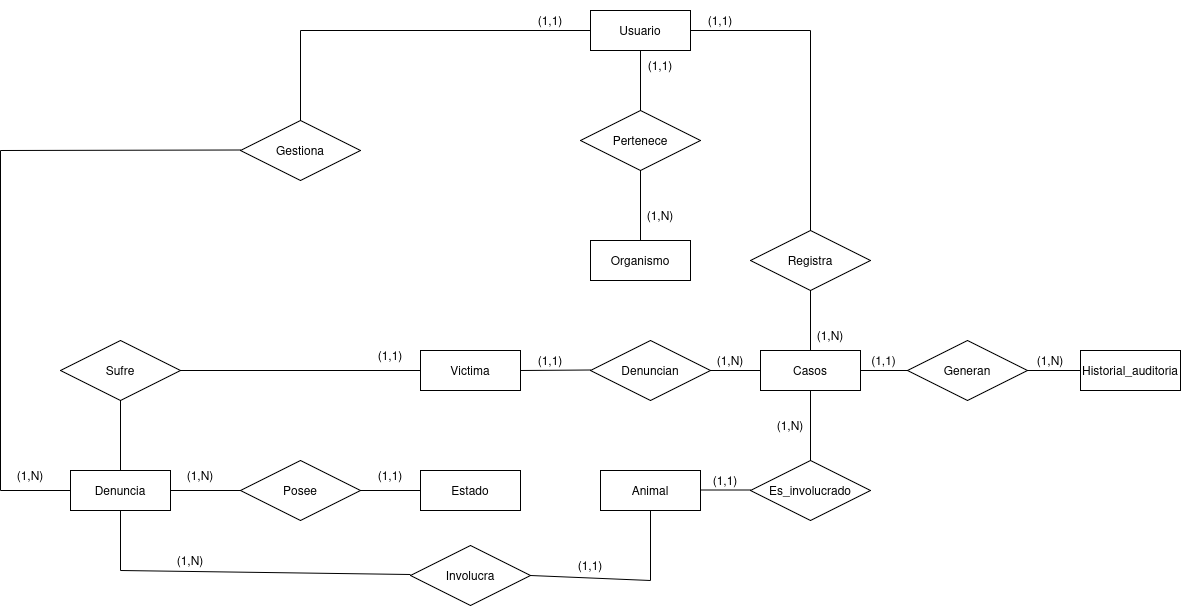

The diagram above was exported from draw.io. Its source (the exported page's mxGraphModel, read from the mxfile embedded in the PNG):
<mxGraphModel dx="1999" dy="769" grid="1" gridSize="10" guides="1" tooltips="1" connect="1" arrows="1" fold="1" page="1" pageScale="1" pageWidth="827" pageHeight="1169" math="0" shadow="0">
  <root>
    <mxCell id="0" />
    <mxCell id="1" parent="0" />
    <mxCell id="DGyNwRTy6KJIINzEZetx-1" parent="1" style="whiteSpace=wrap;html=1;align=center;" value="Organismo" vertex="1">
      <mxGeometry height="40" width="100" x="390" y="250" as="geometry" />
    </mxCell>
    <mxCell id="DGyNwRTy6KJIINzEZetx-2" parent="1" style="whiteSpace=wrap;html=1;align=center;" value="Usuario" vertex="1">
      <mxGeometry height="40" width="100" x="390" y="20" as="geometry" />
    </mxCell>
    <mxCell id="DGyNwRTy6KJIINzEZetx-3" edge="1" parent="1" style="endArrow=none;html=1;rounded=0;entryX=0.5;entryY=1;entryDx=0;entryDy=0;" target="DGyNwRTy6KJIINzEZetx-2" value="">
      <mxGeometry height="50" relative="1" width="50" as="geometry">
        <mxPoint x="440" y="120" as="sourcePoint" />
        <mxPoint x="440" y="90" as="targetPoint" />
      </mxGeometry>
    </mxCell>
    <mxCell id="DGyNwRTy6KJIINzEZetx-4" parent="1" style="shape=rhombus;perimeter=rhombusPerimeter;whiteSpace=wrap;html=1;align=center;" value="Pertenece" vertex="1">
      <mxGeometry height="60" width="120" x="380" y="120" as="geometry" />
    </mxCell>
    <mxCell id="DGyNwRTy6KJIINzEZetx-5" edge="1" parent="1" source="DGyNwRTy6KJIINzEZetx-1" style="endArrow=none;html=1;rounded=0;entryX=0.5;entryY=1;entryDx=0;entryDy=0;exitX=0.5;exitY=0;exitDx=0;exitDy=0;" target="DGyNwRTy6KJIINzEZetx-4" value="">
      <mxGeometry height="50" relative="1" width="50" as="geometry">
        <mxPoint x="400" y="230" as="sourcePoint" />
        <mxPoint x="450" y="180" as="targetPoint" />
      </mxGeometry>
    </mxCell>
    <mxCell id="DGyNwRTy6KJIINzEZetx-6" parent="1" style="shape=rhombus;perimeter=rhombusPerimeter;whiteSpace=wrap;html=1;align=center;" value="Registra" vertex="1">
      <mxGeometry height="60" width="120" x="550" y="240" as="geometry" />
    </mxCell>
    <mxCell id="DGyNwRTy6KJIINzEZetx-7" edge="1" parent="1" style="endArrow=none;html=1;rounded=0;entryX=0.5;entryY=0;entryDx=0;entryDy=0;" target="DGyNwRTy6KJIINzEZetx-6" value="">
      <mxGeometry height="50" relative="1" width="50" as="geometry">
        <mxPoint x="610" y="40" as="sourcePoint" />
        <mxPoint x="608" y="149.5" as="targetPoint" />
      </mxGeometry>
    </mxCell>
    <mxCell id="DGyNwRTy6KJIINzEZetx-8" edge="1" parent="1" source="DGyNwRTy6KJIINzEZetx-6" style="endArrow=none;html=1;rounded=0;exitX=0.5;exitY=1;exitDx=0;exitDy=0;" value="">
      <mxGeometry height="50" relative="1" width="50" as="geometry">
        <mxPoint x="620" y="350" as="sourcePoint" />
        <mxPoint x="610" y="360" as="targetPoint" />
      </mxGeometry>
    </mxCell>
    <mxCell id="DGyNwRTy6KJIINzEZetx-10" parent="1" style="whiteSpace=wrap;html=1;align=center;" value="Casos" vertex="1">
      <mxGeometry height="40" width="100" x="560" y="360" as="geometry" />
    </mxCell>
    <mxCell id="DGyNwRTy6KJIINzEZetx-12" edge="1" parent="1" style="endArrow=none;html=1;rounded=0;" value="">
      <mxGeometry relative="1" as="geometry">
        <mxPoint x="320" y="380" as="sourcePoint" />
        <mxPoint x="390" y="379.5" as="targetPoint" />
      </mxGeometry>
    </mxCell>
    <mxCell id="DGyNwRTy6KJIINzEZetx-13" parent="1" style="shape=rhombus;perimeter=rhombusPerimeter;whiteSpace=wrap;html=1;align=center;" value="Denuncian" vertex="1">
      <mxGeometry height="60" width="120" x="390" y="350" as="geometry" />
    </mxCell>
    <mxCell id="DGyNwRTy6KJIINzEZetx-14" edge="1" parent="1" source="DGyNwRTy6KJIINzEZetx-13" style="endArrow=none;html=1;rounded=0;entryX=0;entryY=0.5;entryDx=0;entryDy=0;exitX=1;exitY=0.5;exitDx=0;exitDy=0;" target="DGyNwRTy6KJIINzEZetx-10" value="">
      <mxGeometry relative="1" as="geometry">
        <mxPoint x="330" y="240" as="sourcePoint" />
        <mxPoint x="490" y="240" as="targetPoint" />
      </mxGeometry>
    </mxCell>
    <mxCell id="DGyNwRTy6KJIINzEZetx-15" parent="1" style="whiteSpace=wrap;html=1;align=center;" value="Animal" vertex="1">
      <mxGeometry height="40" width="100" x="400" y="480" as="geometry" />
    </mxCell>
    <mxCell id="DGyNwRTy6KJIINzEZetx-16" parent="1" style="shape=rhombus;perimeter=rhombusPerimeter;whiteSpace=wrap;html=1;align=center;" value="Es_involucrado" vertex="1">
      <mxGeometry height="60" width="120" x="550" y="470" as="geometry" />
    </mxCell>
    <mxCell id="DGyNwRTy6KJIINzEZetx-17" edge="1" parent="1" source="DGyNwRTy6KJIINzEZetx-16" style="endArrow=none;html=1;rounded=0;entryX=0.5;entryY=1;entryDx=0;entryDy=0;exitX=0.5;exitY=0;exitDx=0;exitDy=0;" target="DGyNwRTy6KJIINzEZetx-10" value="">
      <mxGeometry relative="1" as="geometry">
        <mxPoint x="480" y="430" as="sourcePoint" />
        <mxPoint x="640" y="430" as="targetPoint" />
      </mxGeometry>
    </mxCell>
    <mxCell id="DGyNwRTy6KJIINzEZetx-19" edge="1" parent="1" style="endArrow=none;html=1;rounded=0;" value="">
      <mxGeometry relative="1" as="geometry">
        <mxPoint x="500" y="499.5" as="sourcePoint" />
        <mxPoint x="550" y="499.5" as="targetPoint" />
      </mxGeometry>
    </mxCell>
    <mxCell id="DGyNwRTy6KJIINzEZetx-20" parent="1" style="whiteSpace=wrap;html=1;align=center;" value="Historial_auditoria" vertex="1">
      <mxGeometry height="40" width="100" x="880" y="360" as="geometry" />
    </mxCell>
    <mxCell id="DGyNwRTy6KJIINzEZetx-21" parent="1" style="shape=rhombus;perimeter=rhombusPerimeter;whiteSpace=wrap;html=1;align=center;" value="Generan" vertex="1">
      <mxGeometry height="60" width="120" x="707" y="350" as="geometry" />
    </mxCell>
    <mxCell id="DGyNwRTy6KJIINzEZetx-22" edge="1" parent="1" source="DGyNwRTy6KJIINzEZetx-10" style="endArrow=none;html=1;rounded=0;entryX=0;entryY=0.5;entryDx=0;entryDy=0;exitX=1;exitY=0.5;exitDx=0;exitDy=0;" target="DGyNwRTy6KJIINzEZetx-21" value="">
      <mxGeometry relative="1" as="geometry">
        <mxPoint x="450" y="330" as="sourcePoint" />
        <mxPoint x="610" y="330" as="targetPoint" />
      </mxGeometry>
    </mxCell>
    <mxCell id="DGyNwRTy6KJIINzEZetx-23" edge="1" parent="1" source="DGyNwRTy6KJIINzEZetx-21" style="endArrow=none;html=1;rounded=0;entryX=0;entryY=0.5;entryDx=0;entryDy=0;exitX=1;exitY=0.5;exitDx=0;exitDy=0;" target="DGyNwRTy6KJIINzEZetx-20" value="">
      <mxGeometry relative="1" as="geometry">
        <mxPoint x="740" y="330" as="sourcePoint" />
        <mxPoint x="900" y="330" as="targetPoint" />
      </mxGeometry>
    </mxCell>
    <mxCell id="DGyNwRTy6KJIINzEZetx-24" parent="1" style="text;html=1;whiteSpace=wrap;strokeColor=none;fillColor=none;align=center;verticalAlign=middle;rounded=0;" value="(1,1)" vertex="1">
      <mxGeometry height="30" width="60" x="430" y="60" as="geometry" />
    </mxCell>
    <mxCell id="DGyNwRTy6KJIINzEZetx-25" parent="1" style="text;html=1;whiteSpace=wrap;strokeColor=none;fillColor=none;align=center;verticalAlign=middle;rounded=0;" value="(1,N)" vertex="1">
      <mxGeometry height="30" width="60" x="430" y="210" as="geometry" />
    </mxCell>
    <mxCell id="DGyNwRTy6KJIINzEZetx-26" parent="1" style="whiteSpace=wrap;html=1;align=center;" value="Victima" vertex="1">
      <mxGeometry height="40" width="100" x="220" y="360" as="geometry" />
    </mxCell>
    <mxCell id="DGyNwRTy6KJIINzEZetx-27" parent="1" style="whiteSpace=wrap;html=1;align=center;" value="Denuncia" vertex="1">
      <mxGeometry height="40" width="100" x="-130" y="480" as="geometry" />
    </mxCell>
    <mxCell id="DGyNwRTy6KJIINzEZetx-28" parent="1" style="whiteSpace=wrap;html=1;align=center;" value="Estado" vertex="1">
      <mxGeometry height="40" width="100" x="220" y="480" as="geometry" />
    </mxCell>
    <mxCell id="DGyNwRTy6KJIINzEZetx-29" parent="1" style="shape=rhombus;perimeter=rhombusPerimeter;whiteSpace=wrap;html=1;align=center;" value="Posee" vertex="1">
      <mxGeometry height="60" width="120" x="40" y="470" as="geometry" />
    </mxCell>
    <mxCell id="DGyNwRTy6KJIINzEZetx-30" edge="1" parent="1" source="DGyNwRTy6KJIINzEZetx-28" style="endArrow=none;html=1;rounded=0;exitX=0;exitY=0.5;exitDx=0;exitDy=0;entryX=1;entryY=0.5;entryDx=0;entryDy=0;" target="DGyNwRTy6KJIINzEZetx-29" value="">
      <mxGeometry relative="1" as="geometry">
        <mxPoint x="510" y="490" as="sourcePoint" />
        <mxPoint x="670" y="490" as="targetPoint" />
      </mxGeometry>
    </mxCell>
    <mxCell id="DGyNwRTy6KJIINzEZetx-31" edge="1" parent="1" source="DGyNwRTy6KJIINzEZetx-29" style="endArrow=none;html=1;rounded=0;exitX=0;exitY=0.5;exitDx=0;exitDy=0;entryX=1;entryY=0.5;entryDx=0;entryDy=0;" target="DGyNwRTy6KJIINzEZetx-27" value="">
      <mxGeometry relative="1" as="geometry">
        <mxPoint x="380" y="719.5" as="sourcePoint" />
        <mxPoint x="540" y="719.5" as="targetPoint" />
      </mxGeometry>
    </mxCell>
    <mxCell id="DGyNwRTy6KJIINzEZetx-32" parent="1" style="shape=rhombus;perimeter=rhombusPerimeter;whiteSpace=wrap;html=1;align=center;" value="Sufre" vertex="1">
      <mxGeometry height="60" width="120" x="-140" y="350" as="geometry" />
    </mxCell>
    <mxCell id="DGyNwRTy6KJIINzEZetx-33" edge="1" parent="1" source="DGyNwRTy6KJIINzEZetx-32" style="endArrow=none;html=1;rounded=0;entryX=0;entryY=0.5;entryDx=0;entryDy=0;exitX=1;exitY=0.5;exitDx=0;exitDy=0;" target="DGyNwRTy6KJIINzEZetx-26" value="">
      <mxGeometry relative="1" as="geometry">
        <mxPoint x="40" y="390" as="sourcePoint" />
        <mxPoint x="200" y="390" as="targetPoint" />
      </mxGeometry>
    </mxCell>
    <mxCell id="DGyNwRTy6KJIINzEZetx-34" edge="1" parent="1" source="DGyNwRTy6KJIINzEZetx-32" style="endArrow=none;html=1;rounded=0;exitX=0.5;exitY=1;exitDx=0;exitDy=0;entryX=0.5;entryY=0;entryDx=0;entryDy=0;" target="DGyNwRTy6KJIINzEZetx-27" value="">
      <mxGeometry relative="1" as="geometry">
        <mxPoint x="150" y="490" as="sourcePoint" />
        <mxPoint x="310" y="490" as="targetPoint" />
      </mxGeometry>
    </mxCell>
    <mxCell id="DGyNwRTy6KJIINzEZetx-35" parent="1" style="shape=rhombus;perimeter=rhombusPerimeter;whiteSpace=wrap;html=1;align=center;" value="Involucra" vertex="1">
      <mxGeometry height="60" width="120" x="210" y="555" as="geometry" />
    </mxCell>
    <mxCell id="DGyNwRTy6KJIINzEZetx-36" edge="1" parent="1" source="DGyNwRTy6KJIINzEZetx-15" style="endArrow=none;html=1;rounded=0;exitX=0.5;exitY=1;exitDx=0;exitDy=0;" value="">
      <mxGeometry relative="1" as="geometry">
        <mxPoint x="190" y="570" as="sourcePoint" />
        <mxPoint x="450" y="590" as="targetPoint" />
      </mxGeometry>
    </mxCell>
    <mxCell id="DGyNwRTy6KJIINzEZetx-37" edge="1" parent="1" source="DGyNwRTy6KJIINzEZetx-35" style="endArrow=none;html=1;rounded=0;exitX=1;exitY=0.5;exitDx=0;exitDy=0;" value="">
      <mxGeometry relative="1" as="geometry">
        <mxPoint x="360" y="610" as="sourcePoint" />
        <mxPoint x="450" y="590" as="targetPoint" />
      </mxGeometry>
    </mxCell>
    <mxCell id="DGyNwRTy6KJIINzEZetx-38" edge="1" parent="1" style="endArrow=none;html=1;rounded=0;" value="">
      <mxGeometry relative="1" as="geometry">
        <mxPoint x="-80" y="580" as="sourcePoint" />
        <mxPoint x="210" y="584" as="targetPoint" />
      </mxGeometry>
    </mxCell>
    <mxCell id="DGyNwRTy6KJIINzEZetx-39" edge="1" parent="1" source="DGyNwRTy6KJIINzEZetx-27" style="endArrow=none;html=1;rounded=0;exitX=0.5;exitY=1;exitDx=0;exitDy=0;" value="">
      <mxGeometry relative="1" as="geometry">
        <mxPoint x="-80" y="555" as="sourcePoint" />
        <mxPoint x="-80" y="580" as="targetPoint" />
      </mxGeometry>
    </mxCell>
    <mxCell id="DGyNwRTy6KJIINzEZetx-40" parent="1" style="shape=rhombus;perimeter=rhombusPerimeter;whiteSpace=wrap;html=1;align=center;" value="Gestiona" vertex="1">
      <mxGeometry height="60" width="120" x="40" y="130" as="geometry" />
    </mxCell>
    <mxCell id="DGyNwRTy6KJIINzEZetx-41" edge="1" parent="1" style="endArrow=none;html=1;rounded=0;entryX=0;entryY=0.5;entryDx=0;entryDy=0;" target="DGyNwRTy6KJIINzEZetx-2" value="">
      <mxGeometry relative="1" as="geometry">
        <mxPoint x="100" y="40" as="sourcePoint" />
        <mxPoint x="350" y="290" as="targetPoint" />
      </mxGeometry>
    </mxCell>
    <mxCell id="DGyNwRTy6KJIINzEZetx-42" edge="1" parent="1" style="endArrow=none;html=1;rounded=0;entryX=0.5;entryY=0;entryDx=0;entryDy=0;" target="DGyNwRTy6KJIINzEZetx-40" value="">
      <mxGeometry relative="1" as="geometry">
        <mxPoint x="100" y="40" as="sourcePoint" />
        <mxPoint x="90" y="50" as="targetPoint" />
      </mxGeometry>
    </mxCell>
    <mxCell id="DGyNwRTy6KJIINzEZetx-43" edge="1" parent="1" style="endArrow=none;html=1;rounded=0;" value="">
      <mxGeometry relative="1" as="geometry">
        <mxPoint x="-200" y="160" as="sourcePoint" />
        <mxPoint x="40" y="159.5" as="targetPoint" />
      </mxGeometry>
    </mxCell>
    <mxCell id="DGyNwRTy6KJIINzEZetx-44" edge="1" parent="1" style="endArrow=none;html=1;rounded=0;" value="">
      <mxGeometry relative="1" as="geometry">
        <mxPoint x="-200" y="500" as="sourcePoint" />
        <mxPoint x="-200" y="160" as="targetPoint" />
      </mxGeometry>
    </mxCell>
    <mxCell id="DGyNwRTy6KJIINzEZetx-45" edge="1" parent="1" source="DGyNwRTy6KJIINzEZetx-27" style="endArrow=none;html=1;rounded=0;exitX=0;exitY=0.5;exitDx=0;exitDy=0;" value="">
      <mxGeometry relative="1" as="geometry">
        <mxPoint x="70" y="320" as="sourcePoint" />
        <mxPoint x="-200" y="500" as="targetPoint" />
      </mxGeometry>
    </mxCell>
    <mxCell id="DGyNwRTy6KJIINzEZetx-46" edge="1" parent="1" style="endArrow=none;html=1;rounded=0;" value="">
      <mxGeometry relative="1" as="geometry">
        <mxPoint x="490" y="40" as="sourcePoint" />
        <mxPoint x="610" y="40" as="targetPoint" />
      </mxGeometry>
    </mxCell>
    <mxCell id="DGyNwRTy6KJIINzEZetx-47" parent="1" style="text;html=1;whiteSpace=wrap;strokeColor=none;fillColor=none;align=center;verticalAlign=middle;rounded=0;" value="(1,1)" vertex="1">
      <mxGeometry height="40" width="60" x="490" y="10" as="geometry" />
    </mxCell>
    <mxCell id="DGyNwRTy6KJIINzEZetx-48" parent="1" style="text;html=1;whiteSpace=wrap;strokeColor=none;fillColor=none;align=center;verticalAlign=middle;rounded=0;" value="(1,N)" vertex="1">
      <mxGeometry height="30" width="60" x="600" y="330" as="geometry" />
    </mxCell>
    <mxCell id="DGyNwRTy6KJIINzEZetx-49" parent="1" style="text;html=1;whiteSpace=wrap;strokeColor=none;fillColor=none;align=center;verticalAlign=middle;rounded=0;" value="(1,1)" vertex="1">
      <mxGeometry height="40" width="60" x="320" y="350" as="geometry" />
    </mxCell>
    <mxCell id="DGyNwRTy6KJIINzEZetx-50" parent="1" style="text;html=1;whiteSpace=wrap;strokeColor=none;fillColor=none;align=center;verticalAlign=middle;rounded=0;" value="(1,N)" vertex="1">
      <mxGeometry height="30" width="60" x="500" y="355" as="geometry" />
    </mxCell>
    <mxCell id="DGyNwRTy6KJIINzEZetx-51" parent="1" style="text;html=1;whiteSpace=wrap;strokeColor=none;fillColor=none;align=center;verticalAlign=middle;rounded=0;" value="(1,1)" vertex="1">
      <mxGeometry height="40" width="70" x="490" y="470" as="geometry" />
    </mxCell>
    <mxCell id="DGyNwRTy6KJIINzEZetx-52" parent="1" style="text;html=1;whiteSpace=wrap;strokeColor=none;fillColor=none;align=center;verticalAlign=middle;rounded=0;" value="(1,N)" vertex="1">
      <mxGeometry height="30" width="60" x="560" y="420" as="geometry" />
    </mxCell>
    <mxCell id="DGyNwRTy6KJIINzEZetx-53" parent="1" style="text;html=1;whiteSpace=wrap;strokeColor=none;fillColor=none;align=center;verticalAlign=middle;rounded=0;" value="(1,1)" vertex="1">
      <mxGeometry height="40" width="73" x="647" y="350" as="geometry" />
    </mxCell>
    <mxCell id="DGyNwRTy6KJIINzEZetx-54" parent="1" style="text;html=1;whiteSpace=wrap;strokeColor=none;fillColor=none;align=center;verticalAlign=middle;rounded=0;" value="(1,N)" vertex="1">
      <mxGeometry height="40" width="60" x="820" y="350" as="geometry" />
    </mxCell>
    <mxCell id="DGyNwRTy6KJIINzEZetx-55" parent="1" style="text;html=1;whiteSpace=wrap;strokeColor=none;fillColor=none;align=center;verticalAlign=middle;rounded=0;" value="(1,1)" vertex="1">
      <mxGeometry height="30" width="60" x="160" y="470" as="geometry" />
    </mxCell>
    <mxCell id="DGyNwRTy6KJIINzEZetx-56" parent="1" style="text;html=1;whiteSpace=wrap;strokeColor=none;fillColor=none;align=center;verticalAlign=middle;rounded=0;" value="(1,N)" vertex="1">
      <mxGeometry height="30" width="60" x="-30" y="470" as="geometry" />
    </mxCell>
    <mxCell id="DGyNwRTy6KJIINzEZetx-57" parent="1" style="text;html=1;whiteSpace=wrap;strokeColor=none;fillColor=none;align=center;verticalAlign=middle;rounded=0;" value="(1,1)" vertex="1">
      <mxGeometry height="30" width="60" x="160" y="350" as="geometry" />
    </mxCell>
    <mxCell id="DGyNwRTy6KJIINzEZetx-58" parent="1" style="text;html=1;whiteSpace=wrap;strokeColor=none;fillColor=none;align=center;verticalAlign=middle;rounded=0;" value="(1,N)" vertex="1">
      <mxGeometry height="30" width="60" x="-200" y="470" as="geometry" />
    </mxCell>
    <mxCell id="DGyNwRTy6KJIINzEZetx-59" parent="1" style="text;html=1;whiteSpace=wrap;strokeColor=none;fillColor=none;align=center;verticalAlign=middle;rounded=0;" value="(1,1)" vertex="1">
      <mxGeometry height="30" width="60" x="360" y="560" as="geometry" />
    </mxCell>
    <mxCell id="DGyNwRTy6KJIINzEZetx-60" parent="1" style="text;html=1;whiteSpace=wrap;strokeColor=none;fillColor=none;align=center;verticalAlign=middle;rounded=0;" value="(1,N)" vertex="1">
      <mxGeometry height="30" width="60" x="-40" y="555" as="geometry" />
    </mxCell>
    <mxCell id="DGyNwRTy6KJIINzEZetx-61" parent="1" style="text;html=1;whiteSpace=wrap;strokeColor=none;fillColor=none;align=center;verticalAlign=middle;rounded=0;" value="(1,1)" vertex="1">
      <mxGeometry height="30" width="60" x="320" y="15" as="geometry" />
    </mxCell>
  </root>
</mxGraphModel>